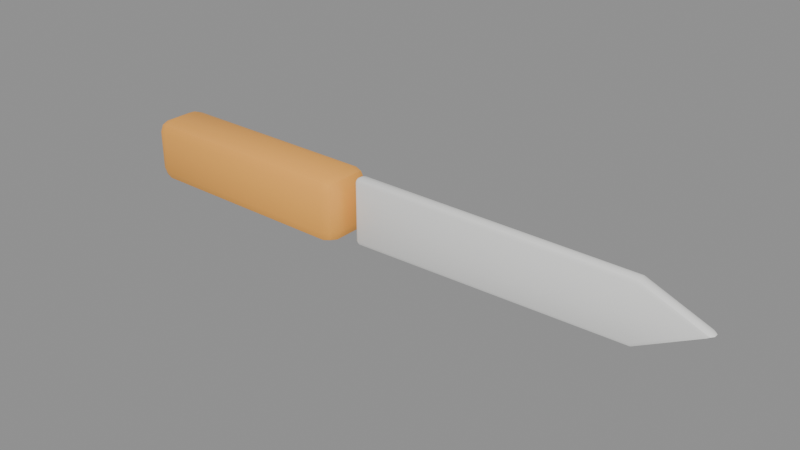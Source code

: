 # Source: SM_PrintKnife.blend  (saved by Blender 5.3.31; exported with 4.5.12 LTS)
import bpy
from mathutils import Matrix  # noqa: F401  (used for matrix-valued properties, if any)

bpy.ops.wm.read_factory_settings(use_empty=True)
scene = bpy.context.scene
scene.name = 'Scene'

# ---- materials (node trees are filled in below, after node groups)
mat_m_c_919189_0 = bpy.data.materials.new('M_C_919189_0')
mat_m_c_919189_0.diffuse_color = (0.92, 0.92, 0.9, 1.0)
mat_m_c_994407_0 = bpy.data.materials.new('M_C_994407_0')
mat_m_c_994407_0.diffuse_color = (1.0, 0.45, 0.08, 1.0)

# ---- node groups
ng_smooth_by_angle = bpy.data.node_groups.new('Smooth by Angle', 'GeometryNodeTree')
_s = ng_smooth_by_angle.interface.new_socket(name='Mesh', in_out='OUTPUT', socket_type='NodeSocketGeometry')
_s = ng_smooth_by_angle.interface.new_socket(name='Mesh', in_out='INPUT', socket_type='NodeSocketGeometry')
_s = ng_smooth_by_angle.interface.new_socket(name='Angle', in_out='INPUT', socket_type='NodeSocketFloat')
_s.subtype = 'ANGLE'
_s.default_value = 0.5236
_s.min_value = 0.0
_s.max_value = 3.142
_s.description = 'Maximum face angle for smooth edges'
_s = ng_smooth_by_angle.interface.new_socket(name='Ignore Sharpness', in_out='INPUT', socket_type='NodeSocketBool')
_s.force_non_field = True
ng_smooth_by_angle.is_modifier = True
_N = ng_smooth_by_angle.nodes; _L = ng_smooth_by_angle.links
n0 = _N.new('GeometryNodeSetShadeSmooth'); n0.name = 'Set Shade Smooth'; n0.location = (120, -80)
n0.domain = 'EDGE'
n1 = _N.new('GeometryNodeSetShadeSmooth'); n1.name = 'Set Shade Smooth.001'; n1.location = (300, -80)
n2 = _N.new('NodeGroupOutput'); n2.name = 'Group Output'; n2.location = (480, -80)
n3 = _N.new('GeometryNodeInputMeshEdgeAngle'); n3.name = 'Edge Angle'; n3.location = (-440, -240)
n4 = _N.new('NodeGroupInput'); n4.name = 'Group Input'; n4.location = (-80, -80)
n5 = _N.new('GeometryNodeInputEdgeSmooth'); n5.name = 'Is Edge Smooth'; n5.location = (-260, -120)
n6 = _N.new('GeometryNodeInputShadeSmooth'); n6.name = 'Is Shade Smooth'; n6.location = (-440, -397)
n7 = _N.new('FunctionNodeCompare'); n7.name = 'Compare'; n7.location = (-260, -260)
n7.operation = 'LESS_EQUAL'
n8 = _N.new('FunctionNodeBooleanMath'); n8.name = 'Boolean Math.001'; n8.location = (-80, -260)
n9 = _N.new('NodeGroupInput'); n9.name = 'Group Input.001'; n9.location = (-440, -329)
n10 = _N.new('NodeGroupInput'); n10.name = 'Group Input.002'; n10.location = (-259, -189)
n11 = _N.new('FunctionNodeBooleanMath'); n11.name = 'Boolean Math'; n11.location = (-80, -149)
n11.operation = 'OR'
n12 = _N.new('FunctionNodeBooleanMath'); n12.name = 'Boolean Math.002'; n12.location = (-260, -380)
n12.operation = 'OR'
n13 = _N.new('NodeGroupInput'); n13.name = 'Group Input.003'; n13.location = (-440, -460)
_L.new(n3.outputs[0], n7.inputs[0])
_L.new(n1.outputs[0], n2.inputs[0])
_L.new(n9.outputs[1], n7.inputs[1])
_L.new(n7.outputs[0], n8.inputs[0])
_L.new(n4.outputs[0], n0.inputs[0])
_L.new(n0.outputs[0], n1.inputs[0])
_L.new(n8.outputs[0], n0.inputs[2])
_L.new(n10.outputs[2], n11.inputs[1])
_L.new(n5.outputs[0], n11.inputs[0])
_L.new(n11.outputs[0], n0.inputs[1])
_L.new(n13.outputs[2], n12.inputs[1])
_L.new(n6.outputs[0], n12.inputs[0])
_L.new(n12.outputs[0], n8.inputs[1])
n2.is_active_output = True

# ---- material node trees
mat_m_c_919189_0.use_nodes = True; mat_m_c_919189_0.node_tree.nodes.clear()
_N = mat_m_c_919189_0.node_tree.nodes; _L = mat_m_c_919189_0.node_tree.links
n0 = _N.new('ShaderNodeBsdfPrincipled'); n0.name = 'Principled BSDF'; n0.location = (-200, 100)
n0.inputs[0].default_value = (0.92, 0.92, 0.9, 1.0)
n0.inputs[10].default_value = 0.005
n1 = _N.new('ShaderNodeOutputMaterial'); n1.name = 'Material Output'; n1.location = (200, 100)
_L.new(n0.outputs[0], n1.inputs[0])
n1.is_active_output = True
mat_m_c_994407_0.use_nodes = True; mat_m_c_994407_0.node_tree.nodes.clear()
_N = mat_m_c_994407_0.node_tree.nodes; _L = mat_m_c_994407_0.node_tree.links
n0 = _N.new('ShaderNodeBsdfPrincipled'); n0.name = 'Principled BSDF'; n0.location = (-200, 100)
n0.inputs[0].default_value = (1.0, 0.45, 0.08, 1.0)
n0.inputs[10].default_value = 0.005
n1 = _N.new('ShaderNodeOutputMaterial'); n1.name = 'Material Output'; n1.location = (200, 100)
_L.new(n0.outputs[0], n1.inputs[0])
n1.is_active_output = True

# ---- meshes
me_sm_printknife = bpy.data.meshes.new('SM_PrintKnife')
me_sm_printknife.from_pydata([(0.02, -0.001, -0.013), (0.022, -0.001, -0.01495), (0.022, -0.003, -0.01295), (0.02059, -0.001, -0.0144), (0.02085, -0.002155, -0.01414), (0.022, -0.002414, -0.01437), (0.02059, -0.002414, -0.01299), (0.1495, -0.003, -0.01001), (0.15, -0.001, -0.012), (0.1498, -0.002414, -0.01142), (0.1781, -0.001, 0.004743), (0.1753, -0.003, 0.003741), (0.1782, -0.001, 0.003059), (0.1771, -0.002414, 0.004437), (0.1782, -0.002155, 0.003903), (0.1771, -0.002414, 0.003246), (0.1792, -0.001, 0.003955), (0.1496, -0.003, 0.014), (0.15, -0.001, 0.016), (0.1499, -0.002414, 0.01541), (0.02, -0.001, 0.014), (0.022, -0.003, 0.014), (0.022, -0.001, 0.016), (0.02059, -0.002414, 0.014), (0.02085, -0.002155, 0.01515), (0.022, -0.002414, 0.01541), (0.02059, -0.001, 0.01541), (0.02, 0.001, -0.013), (0.022, 0.003, -0.01295), (0.022, 0.001, -0.01495), (0.02059, 0.002414, -0.01299), (0.02085, 0.002155, -0.01414), (0.022, 0.002414, -0.01437), (0.02059, 0.001, -0.0144), (0.1495, 0.003, -0.01001), (0.15, 0.001, -0.012), (0.1498, 0.002414, -0.01142), (0.1782, 0.001, 0.003059), (0.1753, 0.003, 0.003741), (0.1781, 0.001, 0.004743), (0.1771, 0.002414, 0.003246), (0.1782, 0.002155, 0.003903), (0.1771, 0.002414, 0.004437), (0.1792, 0.001, 0.003955), (0.1496, 0.003, 0.014), (0.15, 0.001, 0.016), (0.1499, 0.002414, 0.01541), (0.02, 0.001, 0.014), (0.022, 0.001, 0.016), (0.022, 0.003, 0.014), (0.02059, 0.001, 0.01541), (0.02085, 0.002155, 0.01515), (0.022, 0.002414, 0.01541), (0.02059, 0.002414, 0.014), (-0.089, -0.0065, -0.015), (-0.089, -0.0125, -0.009), (-0.095, -0.0065, -0.009), (-0.089, -0.01074, -0.01324), (-0.09246, -0.009964, -0.01246), (-0.09324, -0.01074, -0.009), (-0.09324, -0.0065, -0.01324), (-0.089, -0.0125, 0.009), (-0.089, -0.0065, 0.015), (-0.095, -0.0065, 0.009), (-0.089, -0.01074, 0.01324), (-0.09246, -0.009964, 0.01246), (-0.09324, -0.0065, 0.01324), (-0.09324, -0.01074, 0.009), (-0.089, 0.0065, -0.015), (-0.095, 0.0065, -0.009), (-0.089, 0.0125, -0.009), (-0.09324, 0.0065, -0.01324), (-0.09246, 0.009964, -0.01246), (-0.09324, 0.01074, -0.009), (-0.089, 0.01074, -0.01324), (-0.089, 0.0065, 0.015), (-0.089, 0.0125, 0.009), (-0.095, 0.0065, 0.009), (-0.089, 0.01074, 0.01324), (-0.09246, 0.009964, 0.01246), (-0.09324, 0.01074, 0.009), (-0.09324, 0.0065, 0.01324), (0.009, -0.0065, -0.015), (0.015, -0.0065, -0.009), (0.009, -0.0125, -0.009), (0.01324, -0.0065, -0.01324), (0.01246, -0.009964, -0.01246), (0.01324, -0.01074, -0.009), (0.009, -0.01074, -0.01324), (0.009, -0.0065, 0.015), (0.009, -0.0125, 0.009), (0.015, -0.0065, 0.009), (0.009, -0.01074, 0.01324), (0.01246, -0.009964, 0.01246), (0.01324, -0.01074, 0.009), (0.01324, -0.0065, 0.01324), (0.009, 0.0065, -0.015), (0.009, 0.0125, -0.009), (0.015, 0.0065, -0.009), (0.009, 0.01074, -0.01324), (0.01246, 0.009964, -0.01246), (0.01324, 0.01074, -0.009), (0.01324, 0.0065, -0.01324), (0.009, 0.0065, 0.015), (0.015, 0.0065, 0.009), (0.009, 0.0125, 0.009), (0.01324, 0.0065, 0.01324), (0.01246, 0.009964, 0.01246), (0.01324, 0.01074, 0.009), (0.009, 0.01074, 0.01324)], [], [(0, 3, 4, 6), (1, 5, 4, 3), (2, 6, 4, 5), (10, 13, 14, 16), (11, 15, 14, 13), (12, 16, 14, 15), (20, 23, 24, 26), (21, 25, 24, 23), (22, 26, 24, 25), (27, 30, 31, 33), (28, 32, 31, 30), (29, 33, 31, 32), (37, 40, 41, 43), (38, 42, 41, 40), (39, 43, 41, 42), (47, 50, 51, 53), (48, 52, 51, 50), (49, 53, 51, 52), (2, 21, 23, 6), (6, 23, 20, 0), (21, 17, 19, 25), (25, 19, 18, 22), (17, 11, 13, 19), (19, 13, 10, 18), (11, 7, 9, 15), (15, 9, 8, 12), (7, 2, 5, 9), (9, 5, 1, 8), (49, 28, 30, 53), (53, 30, 27, 47), (28, 34, 36, 32), (32, 36, 35, 29), (34, 38, 40, 36), (36, 40, 37, 35), (38, 44, 46, 42), (42, 46, 45, 39), (44, 49, 52, 46), (46, 52, 48, 45), (29, 1, 3, 33), (33, 3, 0, 27), (12, 37, 43, 16), (16, 43, 39, 10), (22, 48, 50, 26), (26, 50, 47, 20), (20, 47, 27, 0), (21, 2, 7, 11, 17), (1, 29, 35, 8), (8, 35, 37, 12), (10, 39, 45, 18), (18, 45, 48, 22), (28, 49, 44, 38, 34), (54, 57, 58, 60), (55, 59, 58, 57), (56, 60, 58, 59), (61, 64, 65, 67), (62, 66, 65, 64), (63, 67, 65, 66), (68, 71, 72, 74), (69, 73, 72, 71), (70, 74, 72, 73), (75, 78, 79, 81), (76, 80, 79, 78), (77, 81, 79, 80), (82, 85, 86, 88), (83, 87, 86, 85), (84, 88, 86, 87), (89, 92, 93, 95), (90, 94, 93, 92), (91, 95, 93, 94), (96, 99, 100, 102), (97, 101, 100, 99), (98, 102, 100, 101), (103, 106, 107, 109), (104, 108, 107, 106), (105, 109, 107, 108), (68, 54, 60, 71), (71, 60, 56, 69), (55, 61, 67, 59), (59, 67, 63, 56), (62, 75, 81, 66), (66, 81, 77, 63), (76, 70, 73, 80), (80, 73, 69, 77), (96, 68, 74, 99), (99, 74, 70, 97), (75, 103, 109, 78), (78, 109, 105, 76), (104, 98, 101, 108), (108, 101, 97, 105), (82, 96, 102, 85), (85, 102, 98, 83), (103, 89, 95, 106), (106, 95, 91, 104), (90, 84, 87, 94), (94, 87, 83, 91), (54, 82, 88, 57), (57, 88, 84, 55), (89, 62, 64, 92), (92, 64, 61, 90), (68, 96, 82, 54), (56, 63, 77, 69), (84, 90, 61, 55), (103, 75, 62, 89), (70, 76, 105, 97), (98, 104, 91, 83)])
me_sm_printknife.polygons.foreach_set('use_smooth', [True] * 105)
me_sm_printknife.polygons.foreach_set('material_index', [0, 0, 0, 0, 0, 0, 0, 0, 0, 0, 0, 0, 0, 0, 0, 0, 0, 0, 0, 0, 0, 0, 0, 0, 0, 0, 0, 0, 0, 0, 0, 0, 0, 0, 0, 0, 0, 0, 0, 0, 0, 0, 0, 0, 0, 0, 0, 0, 0, 0, 0, 1, 1, 1, 1, 1, 1, 1, 1, 1, 1, 1, 1, 1, 1, 1, 1, 1, 1, 1, 1, 1, 1, 1, 1, 1, 1, 1, 1, 1, 1, 1, 1, 1, 1, 1, 1, 1, 1, 1, 1, 1, 1, 1, 1, 1, 1, 1, 1, 1, 1, 1, 1, 1, 1])
_uv = me_sm_printknife.uv_layers.new(name='UVMap')
_uv.uv.foreach_set('vector', [0.0, 0.0, 0.0, 0.0, 0.0, 0.0, 0.0, 0.0, 0.0, 0.0, 0.0, 0.0, 0.0, 0.0, 0.0, 0.0, 0.0, 0.0, 0.0, 0.0, 0.0, 0.0, 0.0, 0.0, 0.0, 0.0, 0.0, 0.0, 0.0, 0.0, 0.0, 0.0, 0.0, 0.0, 0.0, 0.0, 0.0, 0.0, 0.0, 0.0, 0.0, 0.0, 0.0, 0.0, 0.0, 0.0, 0.0, 0.0, 0.0, 0.0, 0.0, 0.0, 0.0, 0.0, 0.0, 0.0, 0.0, 0.0, 0.0, 0.0, 0.0, 0.0, 0.0, 0.0, 0.0, 0.0, 0.0, 0.0, 0.0, 0.0, 0.0, 0.0, 0.0, 0.0, 0.0, 0.0, 0.0, 0.0, 0.0, 0.0, 0.0, 0.0, 0.0, 0.0, 0.0, 0.0, 0.0, 0.0, 0.0, 0.0, 0.0, 0.0, 0.0, 0.0, 0.0, 0.0, 0.0, 0.0, 0.0, 0.0, 0.0, 0.0, 0.0, 0.0, 0.0, 0.0, 0.0, 0.0, 0.0, 0.0, 0.0, 0.0, 0.0, 0.0, 0.0, 0.0, 0.0, 0.0, 0.0, 0.0, 0.0, 0.0, 0.0, 0.0, 0.0, 0.0, 0.0, 0.0, 0.0, 0.0, 0.0, 0.0, 0.0, 0.0, 0.0, 0.0, 0.0, 0.0, 0.0, 0.0, 0.0, 0.0, 0.0, 0.0, 0.0, 0.0, 0.0, 0.0, 0.0, 0.0, 0.0, 0.0, 0.0, 0.0, 0.0, 0.0, 0.0, 0.0, 0.0, 0.0, 0.0, 0.0, 0.0, 0.0, 0.0, 0.0, 0.0, 0.0, 0.0, 0.0, 0.0, 0.0, 0.0, 0.0, 0.0, 0.0, 0.0, 0.0, 0.0, 0.0, 0.0, 0.0, 0.0, 0.0, 0.0, 0.0, 0.0, 0.0, 0.0, 0.0, 0.0, 0.0, 0.0, 0.0, 0.0, 0.0, 0.0, 0.0, 0.0, 0.0, 0.0, 0.0, 0.0, 0.0, 0.0, 0.0, 0.0, 0.0, 0.0, 0.0, 0.0, 0.0, 0.0, 0.0, 0.0, 0.0, 0.0, 0.0, 0.0, 0.0, 0.0, 0.0, 0.0, 0.0, 0.0, 0.0, 0.0, 0.0, 0.0, 0.0, 0.0, 0.0, 0.0, 0.0, 0.0, 0.0, 0.0, 0.0, 0.0, 0.0, 0.0, 0.0, 0.0, 0.0, 0.0, 0.0, 0.0, 0.0, 0.0, 0.0, 0.0, 0.0, 0.0, 0.0, 0.0, 0.0, 0.0, 0.0, 0.0, 0.0, 0.0, 0.0, 0.0, 0.0, 0.0, 0.0, 0.0, 0.0, 0.0, 0.0, 0.0, 0.0, 0.0, 0.0, 0.0, 0.0, 0.0, 0.0, 0.0, 0.0, 0.0, 0.0, 0.0, 0.0, 0.0, 0.0, 0.0, 0.0, 0.0, 0.0, 0.0, 0.0, 0.0, 0.0, 0.0, 0.0, 0.0, 0.0, 0.0, 0.0, 0.0, 0.0, 0.0, 0.0, 0.0, 0.0, 0.0, 0.0, 0.0, 0.0, 0.0, 0.0, 0.0, 0.0, 0.0, 0.0, 0.0, 0.0, 0.0, 0.0, 0.0, 0.0, 0.0, 0.0, 0.0, 0.0, 0.0, 0.0, 0.0, 0.0, 0.0, 0.0, 0.0, 0.0, 0.0, 0.0, 0.0, 0.0, 0.0, 0.0, 0.0, 0.0, 0.0, 0.0, 0.0, 0.0, 0.0, 0.0, 0.0, 0.0, 0.0, 0.0, 0.0, 0.0, 0.0, 0.0, 0.0, 0.0, 0.0, 0.0, 0.0, 0.0, 0.0, 0.0, 0.0, 0.0, 0.0, 0.0, 0.0, 0.0, 0.0, 0.0, 0.0, 0.0, 0.0, 0.0, 0.0, 0.0, 0.0, 0.0, 0.0, 0.0, 0.0, 0.0, 0.0, 0.0, 0.0, 0.0, 0.0, 0.0, 0.0, 0.0, 0.0, 0.0, 0.0, 0.0, 0.0, 0.0, 0.0, 0.0, 0.0, 0.0, 0.0, 0.0, 0.0, 0.0, 0.0, 0.0, 0.0, 0.0, 0.0, 0.0, 0.1386, 0.69, 0.1386, 0.75, 0.1308, 0.75, 0.125, 0.69, 0.425, 0.9864, 0.425, 1.0, 0.3961, 1.0, 0.375, 0.9864, 0.425, 0.06, 0.375, 0.06, 0.375, 0.02536, 0.425, 0.0, 0.575, 0.9864, 0.625, 0.9864, 0.625, 0.9942, 0.575, 1.0, 0.8614, 0.69, 0.875, 0.69, 0.875, 0.7246, 0.8614, 0.75, 0.575, 0.06, 0.575, 0.0, 0.6039, 0.0, 0.625, 0.06, 0.1386, 0.56, 0.125, 0.56, 0.125, 0.5254, 0.1386, 0.5, 0.425, 0.19, 0.425, 0.25, 0.3856, 0.2529, 0.375, 0.19, 0.425, 0.2636, 0.375, 0.2636, 0.3856, 0.2529, 0.425, 0.25, 0.8614, 0.56, 0.8614, 0.5, 0.8692, 0.5, 0.875, 0.56, 0.575, 0.2636, 0.575, 0.25, 0.6144, 0.2373, 0.625, 0.2636, 0.575, 0.19, 0.625, 0.19, 0.6144, 0.2373, 0.575, 0.25, 0.3614, 0.69, 0.375, 0.69, 0.382, 0.7435, 0.3682, 0.7568, 0.425, 0.69, 0.425, 0.75, 0.382, 0.7435, 0.375, 0.69, 0.425, 0.7636, 0.3682, 0.7568, 0.382, 0.7435, 0.425, 0.75, 0.6386, 0.69, 0.6318, 0.7568, 0.6199, 0.7415, 0.625, 0.69, 0.575, 0.7636, 0.575, 0.75, 0.6199, 0.7415, 0.6318, 0.7568, 0.575, 0.69, 0.625, 0.69, 0.6199, 0.7415, 0.575, 0.75, 0.3614, 0.56, 0.3682, 0.4932, 0.3801, 0.5085, 0.375, 0.56, 0.425, 0.4864, 0.425, 0.5, 0.3801, 0.5085, 0.3682, 0.4932, 0.425, 0.56, 0.375, 0.56, 0.3801, 0.5085, 0.425, 0.5, 0.6386, 0.56, 0.625, 0.56, 0.618, 0.5065, 0.6318, 0.4932, 0.575, 0.56, 0.575, 0.5, 0.618, 0.5065, 0.625, 0.56, 0.575, 0.4864, 0.6318, 0.4932, 0.618, 0.5065, 0.575, 0.5, 0.1386, 0.56, 0.1386, 0.69, 0.125, 0.69, 0.125, 0.56, 0.375, 0.19, 0.375, 0.06, 0.425, 0.06, 0.425, 0.19, 0.425, 0.9864, 0.575, 0.9864, 0.575, 1.0, 0.425, 1.0, 0.425, 0.0, 0.575, 0.0, 0.575, 0.06, 0.425, 0.06, 0.8614, 0.69, 0.8614, 0.56, 0.875, 0.56, 0.875, 0.69, 0.625, 0.06, 0.625, 0.19, 0.575, 0.19, 0.575, 0.06, 0.575, 0.2636, 0.425, 0.2636, 0.425, 0.25, 0.575, 0.25, 0.575, 0.25, 0.425, 0.25, 0.425, 0.19, 0.575, 0.19, 0.3614, 0.56, 0.1386, 0.56, 0.1386, 0.5, 0.3682, 0.4932, 0.3682, 0.4932, 0.375, 0.2636, 0.425, 0.2636, 0.425, 0.4864, 0.8614, 0.56, 0.6386, 0.56, 0.6318, 0.4932, 0.8614, 0.5, 0.625, 0.2636, 0.6318, 0.4932, 0.575, 0.4864, 0.575, 0.2636, 0.575, 0.56, 0.425, 0.56, 0.425, 0.5, 0.575, 0.5, 0.575, 0.5, 0.425, 0.5, 0.425, 0.4864, 0.575, 0.4864, 0.3614, 0.69, 0.3614, 0.56, 0.375, 0.56, 0.375, 0.69, 0.375, 0.69, 0.375, 0.56, 0.425, 0.56, 0.425, 0.69, 0.6386, 0.56, 0.6386, 0.69, 0.625, 0.69, 0.625, 0.56, 0.625, 0.56, 0.625, 0.69, 0.575, 0.69, 0.575, 0.56, 0.575, 0.7636, 0.425, 0.7636, 0.425, 0.75, 0.575, 0.75, 0.575, 0.75, 0.425, 0.75, 0.425, 0.69, 0.575, 0.69, 0.1386, 0.69, 0.3614, 0.69, 0.3682, 0.7568, 0.1386, 0.75, 0.375, 0.9864, 0.3682, 0.7568, 0.425, 0.7636, 0.425, 0.9864, 0.6386, 0.69, 0.8614, 0.69, 0.8614, 0.75, 0.6318, 0.7568, 0.6318, 0.7568, 0.625, 0.9864, 0.575, 0.9864, 0.575, 0.7636, 0.1386, 0.56, 0.3614, 0.56, 0.3614, 0.69, 0.1386, 0.69, 0.425, 0.06, 0.575, 0.06, 0.575, 0.19, 0.425, 0.19, 0.425, 0.7636, 0.575, 0.7636, 0.575, 0.9864, 0.425, 0.9864, 0.6386, 0.56, 0.8614, 0.56, 0.8614, 0.69, 0.6386, 0.69, 0.425, 0.2636, 0.575, 0.2636, 0.575, 0.4864, 0.425, 0.4864, 0.425, 0.56, 0.575, 0.56, 0.575, 0.69, 0.425, 0.69])
me_sm_printknife.materials.append(mat_m_c_919189_0)
me_sm_printknife.materials.append(mat_m_c_994407_0)
me_sm_printknife.update()

# ---- objects
ob_sm_printknife = bpy.data.objects.new('SM_PrintKnife', me_sm_printknife)

# ---- transforms, parenting, visibility, modifiers, constraints
ob_sm_printknife.location = (0.0, 0.0, 0.0)
_m = ob_sm_printknife.modifiers.new('Smooth by Angle', 'NODES')
_m.node_group = ng_smooth_by_angle
_gi = [s.identifier for s in ng_smooth_by_angle.interface.items_tree if s.item_type == 'SOCKET' and s.in_out == 'INPUT']
_m[_gi[1]] = 0.6109  # 'Angle'
_m.use_pin_to_last = True
_m.show_group_selector = False

# ---- collection membership
scene.collection.objects.link(ob_sm_printknife)

# ---- scene / render settings (as saved in the file)
scene.frame_start = 1; scene.frame_end = 250; scene.frame_set(1)
scene.render.engine = 'BLENDER_EEVEE_NEXT'
scene.render.bake_bias = 0.0
scene.render.bake_samples = 0
scene.render.compositor_device = 'GPU'
scene.eevee.use_volume_custom_range = False
scene.eevee.fast_gi_thickness_near = 0.1
scene.eevee.fast_gi_thickness_far = 0.0
scene.eevee.ray_tracing_options.screen_trace_thickness = 0.1
bpy.context.view_layer.update()

# ---- added for rendering (the .blend has no active camera and no usable light): camera, sun + grey world if the file has none
cam_auto = bpy.data.cameras.new('AutoCamera')
cam_auto.lens = 50.0
cam_auto.sensor_width = 36.0
cam_auto.clip_end = 1000.0
ob_auto_camera = bpy.data.objects.new('AutoCamera', cam_auto)
scene.collection.objects.link(ob_auto_camera)
ob_auto_camera.location = (0.298416, -0.307597, 0.205565)
ob_auto_camera.rotation_euler = (1.09748, -7.21219e-08, 0.694738)
scene.camera = ob_auto_camera
light_auto_sun = bpy.data.lights.new('AutoSun', 'SUN')
light_auto_sun.energy = 3.0
light_auto_sun.angle = 0.0523599
ob_auto_sun = bpy.data.objects.new('AutoSun', light_auto_sun)
scene.collection.objects.link(ob_auto_sun)
ob_auto_sun.rotation_euler = (0.872665, 0.174533, 0.523599)
if scene.world is None:
    world_auto = bpy.data.worlds.new('AutoWorld')
    world_auto.color = (0.3, 0.3, 0.3)
    scene.world = world_auto
bpy.context.view_layer.update()
